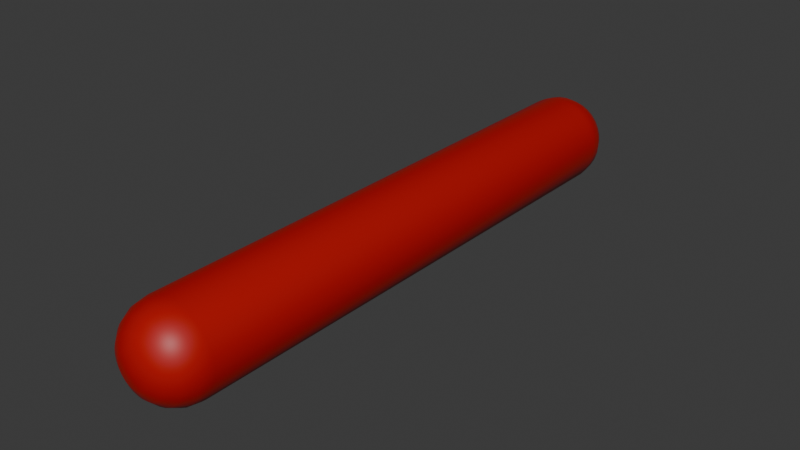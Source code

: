 # Source: Laser.blend  (saved by Blender 4.5.90; exported with 4.5.12 LTS)
import bpy
from mathutils import Matrix  # noqa: F401  (used for matrix-valued properties, if any)

bpy.ops.wm.read_factory_settings(use_empty=True)
scene = bpy.context.scene
scene.name = 'Scene'

# ---- collections
col_collection = bpy.data.collections.new('Collection'); scene.collection.children.link(col_collection)

# ---- materials (node trees are filled in below, after node groups)
mat_material_001 = bpy.data.materials.new('Material.001')

# ---- node groups
ng_smooth_by_angle = bpy.data.node_groups.new('Smooth by Angle', 'GeometryNodeTree')
_s = ng_smooth_by_angle.interface.new_socket(name='Mesh', in_out='OUTPUT', socket_type='NodeSocketGeometry')
_s = ng_smooth_by_angle.interface.new_socket(name='Mesh', in_out='INPUT', socket_type='NodeSocketGeometry')
_s = ng_smooth_by_angle.interface.new_socket(name='Angle', in_out='INPUT', socket_type='NodeSocketFloat')
_s.subtype = 'ANGLE'
_s.default_value = 0.5236
_s.min_value = 0.0
_s.max_value = 3.142
_s.description = 'Maximum face angle for smooth edges'
_s = ng_smooth_by_angle.interface.new_socket(name='Ignore Sharpness', in_out='INPUT', socket_type='NodeSocketBool')
_s.force_non_field = True
ng_smooth_by_angle.description = 'Set the sharpness of mesh edges based on the angle between the neighboring faces'
ng_smooth_by_angle.is_modifier = True
_N = ng_smooth_by_angle.nodes; _L = ng_smooth_by_angle.links
n0 = _N.new('GeometryNodeSetShadeSmooth'); n0.name = 'Set Shade Smooth'; n0.location = (120, -80)
n0.domain = 'EDGE'
n1 = _N.new('GeometryNodeSetShadeSmooth'); n1.name = 'Set Shade Smooth.001'; n1.location = (300, -80)
n2 = _N.new('NodeGroupOutput'); n2.name = 'Group Output'; n2.location = (480, -80)
n3 = _N.new('GeometryNodeInputMeshEdgeAngle'); n3.name = 'Edge Angle'; n3.location = (-440, -240)
n4 = _N.new('NodeGroupInput'); n4.name = 'Group Input'; n4.location = (-80, -80)
n5 = _N.new('GeometryNodeInputEdgeSmooth'); n5.name = 'Is Edge Smooth'; n5.location = (-260, -120)
n6 = _N.new('GeometryNodeInputShadeSmooth'); n6.name = 'Is Shade Smooth'; n6.location = (-440, -397)
n7 = _N.new('FunctionNodeCompare'); n7.name = 'Compare'; n7.location = (-260, -260)
n7.operation = 'LESS_EQUAL'
n7.inputs[6].default_value = (0.0, 0.0, 0.0, 0.0)
n7.inputs[7].default_value = (0.0, 0.0, 0.0, 0.0)
n8 = _N.new('FunctionNodeBooleanMath'); n8.name = 'Boolean Math.001'; n8.location = (-80, -260)
n9 = _N.new('NodeGroupInput'); n9.name = 'Group Input.001'; n9.location = (-440, -329)
n10 = _N.new('NodeGroupInput'); n10.name = 'Group Input.002'; n10.location = (-259, -189)
n11 = _N.new('FunctionNodeBooleanMath'); n11.name = 'Boolean Math'; n11.location = (-80, -149)
n11.operation = 'OR'
n12 = _N.new('FunctionNodeBooleanMath'); n12.name = 'Boolean Math.002'; n12.location = (-260, -380)
n12.operation = 'OR'
n13 = _N.new('NodeGroupInput'); n13.name = 'Group Input.003'; n13.location = (-440, -460)
_L.new(n3.outputs[0], n7.inputs[0])
_L.new(n1.outputs[0], n2.inputs[0])
_L.new(n9.outputs[1], n7.inputs[1])
_L.new(n7.outputs[0], n8.inputs[0])
_L.new(n4.outputs[0], n0.inputs[0])
_L.new(n0.outputs[0], n1.inputs[0])
_L.new(n8.outputs[0], n0.inputs[2])
_L.new(n10.outputs[2], n11.inputs[1])
_L.new(n5.outputs[0], n11.inputs[0])
_L.new(n11.outputs[0], n0.inputs[1])
_L.new(n13.outputs[2], n12.inputs[1])
_L.new(n6.outputs[0], n12.inputs[0])
_L.new(n12.outputs[0], n8.inputs[1])
n2.is_active_output = True

# ---- material node trees
mat_material_001.use_nodes = True; mat_material_001.node_tree.nodes.clear()
_N = mat_material_001.node_tree.nodes; _L = mat_material_001.node_tree.links
n0 = _N.new('ShaderNodeBsdfPrincipled'); n0.name = 'Principled BSDF'; n0.location = (-200, 100)
n0.inputs[0].default_value = (0.4516, 0.001557, 0.0, 1.0)
n1 = _N.new('ShaderNodeOutputMaterial'); n1.name = 'Material Output'; n1.location = (200, 100)
_L.new(n0.outputs[0], n1.inputs[0])
n1.is_active_output = True

# ---- world
world_world = bpy.data.worlds.new('World'); scene.world = world_world
world_world.use_nodes = True; world_world.node_tree.nodes.clear()
_N = world_world.node_tree.nodes; _L = world_world.node_tree.links
n0 = _N.new('ShaderNodeOutputWorld'); n0.name = 'World Output'; n0.location = (200, 100)
n1 = _N.new('ShaderNodeBackground'); n1.name = 'Background'; n1.location = (-200, 100)
n1.inputs[0].default_value = (0.05088, 0.05088, 0.05088, 1.0)
_L.new(n1.outputs[0], n0.inputs[0])
n0.is_active_output = True
world_world.color = (0.05088, 0.05088, 0.05088)
world_world.sun_shadow_jitter_overblur = 0.0

# ---- meshes
me_cylinder = bpy.data.meshes.new('Cylinder')
me_cylinder.from_pydata([(0.0, 3.621, 0.04134), (0.0, 3.129, 0.5355), (0.0, 3.597, 0.194), (0.0, 3.527, 0.3318), (0.0, 3.418, 0.4411), (0.0, 3.281, 0.5113), (0.0, -3.621, 0.04134), (0.0, -3.129, 0.5355), (0.0, -3.597, 0.194), (0.0, -3.527, 0.3318), (0.0, -3.418, 0.4411), (0.0, -3.281, 0.5113), (0.008065, 3.621, 0.04055), (0.1045, 3.129, 0.5252), (0.03786, 3.597, 0.1903), (0.06473, 3.527, 0.3254), (0.08606, 3.418, 0.4327), (0.09976, 3.281, 0.5015), (0.008065, -3.621, 0.04055), (0.1045, -3.129, 0.5252), (0.03786, -3.597, 0.1903), (0.06473, -3.527, 0.3254), (0.08606, -3.418, 0.4327), (0.09976, -3.281, 0.5015), (0.01582, 3.621, 0.03819), (0.2049, 3.129, 0.4948), (0.07426, 3.597, 0.1793), (0.127, 3.527, 0.3066), (0.1688, 3.418, 0.4076), (0.1957, 3.281, 0.4724), (0.01582, -3.621, 0.03819), (0.2049, -3.129, 0.4948), (0.07426, -3.597, 0.1793), (0.127, -3.527, 0.3066), (0.1688, -3.418, 0.4076), (0.1957, -3.281, 0.4724), (0.02297, 3.621, 0.03437), (0.2975, 3.129, 0.4453), (0.1078, 3.597, 0.1613), (0.1843, 3.527, 0.2759), (0.2451, 3.418, 0.3668), (0.2841, 3.281, 0.4252), (0.02297, -3.621, 0.03437), (0.2975, -3.129, 0.4453), (0.1078, -3.597, 0.1613), (0.1843, -3.527, 0.2759), (0.2451, -3.418, 0.3668), (0.2841, -3.281, 0.4252), (0.02923, 3.621, 0.02923), (0.3787, 3.129, 0.3787), (0.1372, 3.597, 0.1372), (0.2346, 3.527, 0.2346), (0.3119, 3.418, 0.3119), (0.3616, 3.281, 0.3616), (0.02923, -3.621, 0.02923), (0.3787, -3.129, 0.3787), (0.1372, -3.597, 0.1372), (0.2346, -3.527, 0.2346), (0.3119, -3.418, 0.3119), (0.3616, -3.281, 0.3616), (0.03437, 3.621, 0.02297), (0.4453, 3.129, 0.2975), (0.1613, 3.597, 0.1078), (0.2759, 3.527, 0.1843), (0.3668, 3.418, 0.2451), (0.4252, 3.281, 0.2841), (0.03437, -3.621, 0.02297), (0.4453, -3.129, 0.2975), (0.1613, -3.597, 0.1078), (0.2759, -3.527, 0.1843), (0.3668, -3.418, 0.2451), (0.4252, -3.281, 0.2841), (0.03819, 3.621, 0.01582), (0.4948, 3.129, 0.2049), (0.1793, 3.597, 0.07426), (0.3066, 3.527, 0.127), (0.4076, 3.418, 0.1688), (0.4724, 3.281, 0.1957), (0.03819, -3.621, 0.01582), (0.4948, -3.129, 0.2049), (0.1793, -3.597, 0.07426), (0.3066, -3.527, 0.127), (0.4076, -3.418, 0.1688), (0.4724, -3.281, 0.1957), (0.04055, 3.621, 0.008065), (0.5252, 3.129, 0.1045), (0.1903, 3.597, 0.03786), (0.3254, 3.527, 0.06473), (0.4327, 3.418, 0.08606), (0.5015, 3.281, 0.09976), (0.04055, -3.621, 0.008065), (0.5252, -3.129, 0.1045), (0.1903, -3.597, 0.03786), (0.3254, -3.527, 0.06473), (0.4327, -3.418, 0.08606), (0.5015, -3.281, 0.09976), (0.04134, 3.621, -2.719e-07), (0.5355, 3.129, -2.362e-07), (0.194, 3.597, -2.705e-07), (0.3318, 3.527, -2.659e-07), (0.4411, 3.418, -2.58e-07), (0.5113, 3.281, -2.475e-07), (0.04134, -3.621, 2.719e-07), (0.5355, -3.129, 2.362e-07), (0.194, -3.597, 2.705e-07), (0.3318, -3.527, 2.659e-07), (0.4411, -3.418, 2.58e-07), (0.5113, -3.281, 2.475e-07), (0.04055, 3.621, -0.008065), (0.5252, 3.129, -0.1045), (0.1903, 3.597, -0.03786), (0.3254, 3.527, -0.06473), (0.4327, 3.418, -0.08606), (0.5015, 3.281, -0.09976), (0.04055, -3.621, -0.008065), (0.5252, -3.129, -0.1045), (0.1903, -3.597, -0.03786), (0.3254, -3.527, -0.06473), (0.4327, -3.418, -0.08606), (0.5015, -3.281, -0.09976), (0.03819, 3.621, -0.01582), (0.4948, 3.129, -0.2049), (0.1793, 3.597, -0.07426), (0.3066, 3.527, -0.127), (0.4076, 3.418, -0.1688), (0.4724, 3.281, -0.1957), (0.03819, -3.621, -0.01582), (0.4948, -3.129, -0.2049), (0.1793, -3.597, -0.07426), (0.3066, -3.527, -0.127), (0.4076, -3.418, -0.1688), (0.4724, -3.281, -0.1957), (0.03437, 3.621, -0.02297), (0.4453, 3.129, -0.2975), (0.1613, 3.597, -0.1078), (0.2759, 3.527, -0.1843), (0.3668, 3.418, -0.2451), (0.4252, 3.281, -0.2841), (0.03437, -3.621, -0.02297), (0.4453, -3.129, -0.2975), (0.1613, -3.597, -0.1078), (0.2759, -3.527, -0.1843), (0.3668, -3.418, -0.2451), (0.4252, -3.281, -0.2841), (0.02923, 3.621, -0.02923), (0.3787, 3.129, -0.3787), (0.1372, 3.597, -0.1372), (0.2346, 3.527, -0.2346), (0.3119, 3.418, -0.3119), (0.3616, 3.281, -0.3616), (0.02923, -3.621, -0.02923), (0.3787, -3.129, -0.3787), (0.1372, -3.597, -0.1372), (0.2346, -3.527, -0.2346), (0.3119, -3.418, -0.3119), (0.3616, -3.281, -0.3616), (0.02297, 3.621, -0.03437), (0.2975, 3.129, -0.4453), (0.1078, 3.597, -0.1613), (0.1843, 3.527, -0.2759), (0.2451, 3.418, -0.3668), (0.2841, 3.281, -0.4252), (0.02297, -3.621, -0.03437), (0.2975, -3.129, -0.4453), (0.1078, -3.597, -0.1613), (0.1843, -3.527, -0.2759), (0.2451, -3.418, -0.3668), (0.2841, -3.281, -0.4252), (0.01582, 3.621, -0.03819), (0.2049, 3.129, -0.4948), (0.07426, 3.597, -0.1793), (0.127, 3.527, -0.3066), (0.1688, 3.418, -0.4076), (0.1957, 3.281, -0.4724), (0.01582, -3.621, -0.03819), (0.2049, -3.129, -0.4948), (0.07426, -3.597, -0.1793), (0.127, -3.527, -0.3066), (0.1688, -3.418, -0.4076), (0.1957, -3.281, -0.4724), (0.008065, 3.621, -0.04055), (0.1045, 3.129, -0.5252), (0.03786, 3.597, -0.1903), (0.06473, 3.527, -0.3254), (0.08606, 3.418, -0.4327), (0.09976, 3.281, -0.5015), (0.008065, -3.621, -0.04055), (0.1045, -3.129, -0.5252), (0.03786, -3.597, -0.1903), (0.06473, -3.527, -0.3254), (0.08606, -3.418, -0.4327), (0.09976, -3.281, -0.5015), (0.0, 3.621, -0.04134), (0.0, 3.129, -0.5355), (0.0, 3.597, -0.194), (0.0, 3.527, -0.3318), (0.0, 3.418, -0.4411), (0.0, 3.281, -0.5113), (0.0, -3.621, -0.04134), (0.0, -3.129, -0.5355), (0.0, -3.597, -0.194), (0.0, -3.527, -0.3318), (0.0, -3.418, -0.4411), (0.0, -3.281, -0.5113), (-0.008065, 3.621, -0.04055), (-0.1045, 3.129, -0.5252), (-0.03786, 3.597, -0.1903), (-0.06473, 3.527, -0.3254), (-0.08606, 3.418, -0.4327), (-0.09976, 3.281, -0.5015), (-0.008065, -3.621, -0.04055), (-0.1045, -3.129, -0.5252), (-0.03786, -3.597, -0.1903), (-0.06473, -3.527, -0.3254), (-0.08606, -3.418, -0.4327), (-0.09976, -3.281, -0.5015), (-0.01582, 3.621, -0.03819), (-0.2049, 3.129, -0.4948), (-0.07426, 3.597, -0.1793), (-0.127, 3.527, -0.3066), (-0.1688, 3.418, -0.4076), (-0.1957, 3.281, -0.4724), (-0.01582, -3.621, -0.03819), (-0.2049, -3.129, -0.4948), (-0.07426, -3.597, -0.1793), (-0.127, -3.527, -0.3066), (-0.1688, -3.418, -0.4076), (-0.1957, -3.281, -0.4724), (-0.02297, 3.621, -0.03437), (-0.2975, 3.129, -0.4453), (-0.1078, 3.597, -0.1613), (-0.1843, 3.527, -0.2759), (-0.2451, 3.418, -0.3668), (-0.2841, 3.281, -0.4252), (-0.02297, -3.621, -0.03437), (-0.2975, -3.129, -0.4453), (-0.1078, -3.597, -0.1613), (-0.1843, -3.527, -0.2759), (-0.2451, -3.418, -0.3668), (-0.2841, -3.281, -0.4252), (-0.02923, 3.621, -0.02923), (-0.3787, 3.129, -0.3787), (-0.1372, 3.597, -0.1372), (-0.2346, 3.527, -0.2346), (-0.3119, 3.418, -0.3119), (-0.3616, 3.281, -0.3616), (-0.02923, -3.621, -0.02923), (-0.3787, -3.129, -0.3787), (-0.1372, -3.597, -0.1372), (-0.2346, -3.527, -0.2346), (-0.3119, -3.418, -0.3119), (-0.3616, -3.281, -0.3616), (-0.03437, 3.621, -0.02297), (-0.4453, 3.129, -0.2975), (-0.1613, 3.597, -0.1078), (-0.2759, 3.527, -0.1843), (-0.3668, 3.418, -0.2451), (-0.4252, 3.281, -0.2841), (-0.03437, -3.621, -0.02297), (-0.4453, -3.129, -0.2975), (-0.1613, -3.597, -0.1078), (-0.2759, -3.527, -0.1843), (-0.3668, -3.418, -0.2451), (-0.4252, -3.281, -0.2841), (-0.03819, 3.621, -0.01582), (-0.4948, 3.129, -0.2049), (-0.1793, 3.597, -0.07426), (-0.3066, 3.527, -0.127), (-0.4076, 3.418, -0.1688), (-0.4724, 3.281, -0.1957), (-0.03819, -3.621, -0.01582), (-0.4948, -3.129, -0.2049), (-0.1793, -3.597, -0.07426), (-0.3066, -3.527, -0.127), (-0.4076, -3.418, -0.1688), (-0.4724, -3.281, -0.1957), (-0.04055, 3.621, -0.008065), (-0.5252, 3.129, -0.1045), (-0.1903, 3.597, -0.03786), (-0.3254, 3.527, -0.06473), (-0.4327, 3.418, -0.08606), (-0.5015, 3.281, -0.09976), (-0.04055, -3.621, -0.008065), (-0.5252, -3.129, -0.1045), (-0.1903, -3.597, -0.03786), (-0.3254, -3.527, -0.06473), (-0.4327, -3.418, -0.08606), (-0.5015, -3.281, -0.09976), (-0.04134, 3.621, -2.719e-07), (-0.5355, 3.129, -2.362e-07), (-0.194, 3.597, -2.705e-07), (-0.3318, 3.527, -2.659e-07), (-0.4411, 3.418, -2.58e-07), (-0.5113, 3.281, -2.475e-07), (-0.04134, -3.621, 2.719e-07), (-0.5355, -3.129, 2.362e-07), (-0.194, -3.597, 2.705e-07), (-0.3318, -3.527, 2.659e-07), (-0.4411, -3.418, 2.58e-07), (-0.5113, -3.281, 2.475e-07), (-0.04055, 3.621, 0.008065), (-0.5252, 3.129, 0.1045), (-0.1903, 3.597, 0.03786), (-0.3254, 3.527, 0.06473), (-0.4327, 3.418, 0.08606), (-0.5015, 3.281, 0.09976), (-0.04055, -3.621, 0.008065), (-0.5252, -3.129, 0.1045), (-0.1903, -3.597, 0.03786), (-0.3254, -3.527, 0.06473), (-0.4327, -3.418, 0.08606), (-0.5015, -3.281, 0.09976), (-0.03819, 3.621, 0.01582), (-0.4948, 3.129, 0.2049), (-0.1793, 3.597, 0.07426), (-0.3066, 3.527, 0.127), (-0.4076, 3.418, 0.1688), (-0.4724, 3.281, 0.1957), (-0.03819, -3.621, 0.01582), (-0.4948, -3.129, 0.2049), (-0.1793, -3.597, 0.07426), (-0.3066, -3.527, 0.127), (-0.4076, -3.418, 0.1688), (-0.4724, -3.281, 0.1957), (-0.03437, 3.621, 0.02297), (-0.4453, 3.129, 0.2975), (-0.1613, 3.597, 0.1078), (-0.2759, 3.527, 0.1843), (-0.3668, 3.418, 0.2451), (-0.4252, 3.281, 0.2841), (-0.03437, -3.621, 0.02297), (-0.4453, -3.129, 0.2975), (-0.1613, -3.597, 0.1078), (-0.2759, -3.527, 0.1843), (-0.3668, -3.418, 0.2451), (-0.4252, -3.281, 0.2841), (-0.02923, 3.621, 0.02923), (-0.3787, 3.129, 0.3787), (-0.1372, 3.597, 0.1372), (-0.2346, 3.527, 0.2346), (-0.3119, 3.418, 0.3119), (-0.3616, 3.281, 0.3616), (-0.02923, -3.621, 0.02923), (-0.3787, -3.129, 0.3787), (-0.1372, -3.597, 0.1372), (-0.2346, -3.527, 0.2346), (-0.3119, -3.418, 0.3119), (-0.3616, -3.281, 0.3616), (-0.02297, 3.621, 0.03437), (-0.2975, 3.129, 0.4453), (-0.1078, 3.597, 0.1613), (-0.1843, 3.527, 0.2759), (-0.2451, 3.418, 0.3668), (-0.2841, 3.281, 0.4252), (-0.02297, -3.621, 0.03437), (-0.2975, -3.129, 0.4453), (-0.1078, -3.597, 0.1613), (-0.1843, -3.527, 0.2759), (-0.2451, -3.418, 0.3668), (-0.2841, -3.281, 0.4252), (-0.01582, 3.621, 0.03819), (-0.2049, 3.129, 0.4948), (-0.07426, 3.597, 0.1793), (-0.127, 3.527, 0.3066), (-0.1688, 3.418, 0.4076), (-0.1957, 3.281, 0.4724), (-0.01582, -3.621, 0.03819), (-0.2049, -3.129, 0.4948), (-0.07426, -3.597, 0.1793), (-0.127, -3.527, 0.3066), (-0.1688, -3.418, 0.4076), (-0.1957, -3.281, 0.4724), (-0.008065, 3.621, 0.04055), (-0.1045, 3.129, 0.5252), (-0.03786, 3.597, 0.1903), (-0.06473, 3.527, 0.3254), (-0.08606, 3.418, 0.4327), (-0.09976, 3.281, 0.5015), (-0.008065, -3.621, 0.04055), (-0.1045, -3.129, 0.5252), (-0.03786, -3.597, 0.1903), (-0.06473, -3.527, 0.3254), (-0.08606, -3.418, 0.4327), (-0.09976, -3.281, 0.5015)], [], [(1, 13, 17, 5), (5, 17, 16, 4), (4, 16, 15, 3), (3, 15, 14, 2), (2, 14, 12, 0), (19, 7, 11, 23), (23, 11, 10, 22), (22, 10, 9, 21), (21, 9, 8, 20), (20, 8, 6, 18), (13, 25, 29, 17), (17, 29, 28, 16), (16, 28, 27, 15), (15, 27, 26, 14), (14, 26, 24, 12), (31, 19, 23, 35), (35, 23, 22, 34), (34, 22, 21, 33), (33, 21, 20, 32), (32, 20, 18, 30), (25, 37, 41, 29), (29, 41, 40, 28), (28, 40, 39, 27), (27, 39, 38, 26), (26, 38, 36, 24), (43, 31, 35, 47), (47, 35, 34, 46), (46, 34, 33, 45), (45, 33, 32, 44), (44, 32, 30, 42), (37, 49, 53, 41), (41, 53, 52, 40), (40, 52, 51, 39), (39, 51, 50, 38), (38, 50, 48, 36), (55, 43, 47, 59), (59, 47, 46, 58), (58, 46, 45, 57), (57, 45, 44, 56), (56, 44, 42, 54), (49, 61, 65, 53), (53, 65, 64, 52), (52, 64, 63, 51), (51, 63, 62, 50), (50, 62, 60, 48), (67, 55, 59, 71), (71, 59, 58, 70), (70, 58, 57, 69), (69, 57, 56, 68), (68, 56, 54, 66), (61, 73, 77, 65), (65, 77, 76, 64), (64, 76, 75, 63), (63, 75, 74, 62), (62, 74, 72, 60), (79, 67, 71, 83), (83, 71, 70, 82), (82, 70, 69, 81), (81, 69, 68, 80), (80, 68, 66, 78), (73, 85, 89, 77), (77, 89, 88, 76), (76, 88, 87, 75), (75, 87, 86, 74), (74, 86, 84, 72), (91, 79, 83, 95), (95, 83, 82, 94), (94, 82, 81, 93), (93, 81, 80, 92), (92, 80, 78, 90), (85, 97, 101, 89), (89, 101, 100, 88), (88, 100, 99, 87), (87, 99, 98, 86), (86, 98, 96, 84), (103, 91, 95, 107), (107, 95, 94, 106), (106, 94, 93, 105), (105, 93, 92, 104), (104, 92, 90, 102), (97, 109, 113, 101), (101, 113, 112, 100), (100, 112, 111, 99), (99, 111, 110, 98), (98, 110, 108, 96), (115, 103, 107, 119), (119, 107, 106, 118), (118, 106, 105, 117), (117, 105, 104, 116), (116, 104, 102, 114), (109, 121, 125, 113), (113, 125, 124, 112), (112, 124, 123, 111), (111, 123, 122, 110), (110, 122, 120, 108), (127, 115, 119, 131), (131, 119, 118, 130), (130, 118, 117, 129), (129, 117, 116, 128), (128, 116, 114, 126), (121, 133, 137, 125), (125, 137, 136, 124), (124, 136, 135, 123), (123, 135, 134, 122), (122, 134, 132, 120), (139, 127, 131, 143), (143, 131, 130, 142), (142, 130, 129, 141), (141, 129, 128, 140), (140, 128, 126, 138), (133, 145, 149, 137), (137, 149, 148, 136), (136, 148, 147, 135), (135, 147, 146, 134), (134, 146, 144, 132), (151, 139, 143, 155), (155, 143, 142, 154), (154, 142, 141, 153), (153, 141, 140, 152), (152, 140, 138, 150), (145, 157, 161, 149), (149, 161, 160, 148), (148, 160, 159, 147), (147, 159, 158, 146), (146, 158, 156, 144), (163, 151, 155, 167), (167, 155, 154, 166), (166, 154, 153, 165), (165, 153, 152, 164), (164, 152, 150, 162), (157, 169, 173, 161), (161, 173, 172, 160), (160, 172, 171, 159), (159, 171, 170, 158), (158, 170, 168, 156), (175, 163, 167, 179), (179, 167, 166, 178), (178, 166, 165, 177), (177, 165, 164, 176), (176, 164, 162, 174), (169, 181, 185, 173), (173, 185, 184, 172), (172, 184, 183, 171), (171, 183, 182, 170), (170, 182, 180, 168), (187, 175, 179, 191), (191, 179, 178, 190), (190, 178, 177, 189), (189, 177, 176, 188), (188, 176, 174, 186), (181, 193, 197, 185), (185, 197, 196, 184), (184, 196, 195, 183), (183, 195, 194, 182), (182, 194, 192, 180), (199, 187, 191, 203), (203, 191, 190, 202), (202, 190, 189, 201), (201, 189, 188, 200), (200, 188, 186, 198), (193, 205, 209, 197), (197, 209, 208, 196), (196, 208, 207, 195), (195, 207, 206, 194), (194, 206, 204, 192), (211, 199, 203, 215), (215, 203, 202, 214), (214, 202, 201, 213), (213, 201, 200, 212), (212, 200, 198, 210), (205, 217, 221, 209), (209, 221, 220, 208), (208, 220, 219, 207), (207, 219, 218, 206), (206, 218, 216, 204), (223, 211, 215, 227), (227, 215, 214, 226), (226, 214, 213, 225), (225, 213, 212, 224), (224, 212, 210, 222), (217, 229, 233, 221), (221, 233, 232, 220), (220, 232, 231, 219), (219, 231, 230, 218), (218, 230, 228, 216), (235, 223, 227, 239), (239, 227, 226, 238), (238, 226, 225, 237), (237, 225, 224, 236), (236, 224, 222, 234), (229, 241, 245, 233), (233, 245, 244, 232), (232, 244, 243, 231), (231, 243, 242, 230), (230, 242, 240, 228), (247, 235, 239, 251), (251, 239, 238, 250), (250, 238, 237, 249), (249, 237, 236, 248), (248, 236, 234, 246), (241, 253, 257, 245), (245, 257, 256, 244), (244, 256, 255, 243), (243, 255, 254, 242), (242, 254, 252, 240), (259, 247, 251, 263), (263, 251, 250, 262), (262, 250, 249, 261), (261, 249, 248, 260), (260, 248, 246, 258), (253, 265, 269, 257), (257, 269, 268, 256), (256, 268, 267, 255), (255, 267, 266, 254), (254, 266, 264, 252), (271, 259, 263, 275), (275, 263, 262, 274), (274, 262, 261, 273), (273, 261, 260, 272), (272, 260, 258, 270), (265, 277, 281, 269), (269, 281, 280, 268), (268, 280, 279, 267), (267, 279, 278, 266), (266, 278, 276, 264), (283, 271, 275, 287), (287, 275, 274, 286), (286, 274, 273, 285), (285, 273, 272, 284), (284, 272, 270, 282), (277, 289, 293, 281), (281, 293, 292, 280), (280, 292, 291, 279), (279, 291, 290, 278), (278, 290, 288, 276), (295, 283, 287, 299), (299, 287, 286, 298), (298, 286, 285, 297), (297, 285, 284, 296), (296, 284, 282, 294), (289, 301, 305, 293), (293, 305, 304, 292), (292, 304, 303, 291), (291, 303, 302, 290), (290, 302, 300, 288), (307, 295, 299, 311), (311, 299, 298, 310), (310, 298, 297, 309), (309, 297, 296, 308), (308, 296, 294, 306), (301, 313, 317, 305), (305, 317, 316, 304), (304, 316, 315, 303), (303, 315, 314, 302), (302, 314, 312, 300), (319, 307, 311, 323), (323, 311, 310, 322), (322, 310, 309, 321), (321, 309, 308, 320), (320, 308, 306, 318), (313, 325, 329, 317), (317, 329, 328, 316), (316, 328, 327, 315), (315, 327, 326, 314), (314, 326, 324, 312), (331, 319, 323, 335), (335, 323, 322, 334), (334, 322, 321, 333), (333, 321, 320, 332), (332, 320, 318, 330), (325, 337, 341, 329), (329, 341, 340, 328), (328, 340, 339, 327), (327, 339, 338, 326), (326, 338, 336, 324), (343, 331, 335, 347), (347, 335, 334, 346), (346, 334, 333, 345), (345, 333, 332, 344), (344, 332, 330, 342), (337, 349, 353, 341), (341, 353, 352, 340), (340, 352, 351, 339), (339, 351, 350, 338), (338, 350, 348, 336), (355, 343, 347, 359), (359, 347, 346, 358), (358, 346, 345, 357), (357, 345, 344, 356), (356, 344, 342, 354), (349, 361, 365, 353), (353, 365, 364, 352), (352, 364, 363, 351), (351, 363, 362, 350), (350, 362, 360, 348), (367, 355, 359, 371), (371, 359, 358, 370), (370, 358, 357, 369), (369, 357, 356, 368), (368, 356, 354, 366), (361, 373, 377, 365), (365, 377, 376, 364), (364, 376, 375, 363), (363, 375, 374, 362), (362, 374, 372, 360), (379, 367, 371, 383), (383, 371, 370, 382), (382, 370, 369, 381), (381, 369, 368, 380), (380, 368, 366, 378), (373, 1, 5, 377), (377, 5, 4, 376), (376, 4, 3, 375), (375, 3, 2, 374), (374, 2, 0, 372), (7, 379, 383, 11), (11, 383, 382, 10), (10, 382, 381, 9), (9, 381, 380, 8), (8, 380, 378, 6), (0, 12, 24, 36, 48, 60, 72, 84, 96, 108, 120, 132, 144, 156, 168, 180, 192, 204, 216, 228, 240, 252, 264, 276, 288, 300, 312, 324, 336, 348, 360, 372), (1, 7, 19, 13), (373, 379, 7, 1), (18, 6, 378, 366, 354, 342, 330, 318, 306, 294, 282, 270, 258, 246, 234, 222, 210, 198, 186, 174, 162, 150, 138, 126, 114, 102, 90, 78, 66, 54, 42, 30), (13, 19, 31, 25), (25, 31, 43, 37), (37, 43, 55, 49), (49, 55, 67, 61), (61, 67, 79, 73), (73, 79, 91, 85), (85, 91, 103, 97), (97, 103, 115, 109), (109, 115, 127, 121), (121, 127, 139, 133), (133, 139, 151, 145), (145, 151, 163, 157), (157, 163, 175, 169), (169, 175, 187, 181), (181, 187, 199, 193), (193, 199, 211, 205), (205, 211, 223, 217), (217, 223, 235, 229), (229, 235, 247, 241), (241, 247, 259, 253), (253, 259, 271, 265), (265, 271, 283, 277), (277, 283, 295, 289), (289, 295, 307, 301), (301, 307, 319, 313), (313, 319, 331, 325), (325, 331, 343, 337), (337, 343, 355, 349), (349, 355, 367, 361), (361, 367, 379, 373)])
me_cylinder.polygons.foreach_set('use_smooth', [True] * 354)
_uv = me_cylinder.uv_layers.new(name='UVMap')
_uv.uv.foreach_set('vector', [1.0, 0.534, 0.9688, 0.534, 0.9688, 0.5235, 0.9993, 0.5235, 0.9993, 0.5235, 0.9688, 0.5235, 0.9688, 0.514, 0.9972, 0.514, 0.9972, 0.514, 0.9688, 0.514, 0.9688, 0.5, 0.9941, 0.5, 0.75, 0.4891, 0.7967, 0.4845, 0.767, 0.3353, 0.75, 0.337, 0.75, 0.337, 0.767, 0.3353, 0.7536, 0.2682, 0.75, 0.2685, 0.9688, 0.966, 1.0, 0.966, 0.9993, 0.9765, 0.9687, 0.9765, 0.9687, 0.9765, 0.9993, 0.9765, 0.9972, 0.986, 0.9688, 0.986, 0.9688, 0.986, 0.9972, 0.986, 0.9941, 1.0, 0.9687, 1.0, 0.2967, 0.4845, 0.25, 0.4891, 0.25, 0.337, 0.267, 0.3353, 0.267, 0.3353, 0.25, 0.337, 0.25, 0.2685, 0.2536, 0.2682, 0.9688, 0.534, 0.9375, 0.534, 0.9375, 0.5235, 0.9688, 0.5235, 0.9688, 0.5235, 0.9375, 0.5235, 0.9375, 0.514, 0.9688, 0.514, 0.9688, 0.514, 0.9375, 0.514, 0.9375, 0.5, 0.9688, 0.5, 0.7967, 0.4845, 0.8415, 0.4709, 0.7833, 0.3303, 0.767, 0.3353, 0.767, 0.3353, 0.7833, 0.3303, 0.7571, 0.2671, 0.7536, 0.2682, 0.9375, 0.966, 0.9688, 0.966, 0.9687, 0.9765, 0.9375, 0.9765, 0.9375, 0.9765, 0.9687, 0.9765, 0.9688, 0.986, 0.9375, 0.986, 0.9375, 0.986, 0.9688, 0.986, 0.9687, 1.0, 0.9375, 1.0, 0.3415, 0.4709, 0.2967, 0.4845, 0.267, 0.3353, 0.2833, 0.3303, 0.2833, 0.3303, 0.267, 0.3353, 0.2536, 0.2682, 0.2571, 0.2671, 0.9375, 0.534, 0.9062, 0.534, 0.9062, 0.5235, 0.9375, 0.5235, 0.9375, 0.5235, 0.9062, 0.5235, 0.9062, 0.514, 0.9375, 0.514, 0.9375, 0.514, 0.9062, 0.514, 0.9063, 0.5, 0.9375, 0.5, 0.8415, 0.4709, 0.8828, 0.4488, 0.7983, 0.3223, 0.7833, 0.3303, 0.7833, 0.3303, 0.7983, 0.3223, 0.7603, 0.2654, 0.7571, 0.2671, 0.9063, 0.966, 0.9375, 0.966, 0.9375, 0.9765, 0.9062, 0.9765, 0.9062, 0.9765, 0.9375, 0.9765, 0.9375, 0.986, 0.9063, 0.986, 0.9063, 0.986, 0.9375, 0.986, 0.9375, 1.0, 0.9063, 1.0, 0.3828, 0.4488, 0.3415, 0.4709, 0.2833, 0.3303, 0.2983, 0.3223, 0.2983, 0.3223, 0.2833, 0.3303, 0.2571, 0.2671, 0.2603, 0.2654, 0.9062, 0.534, 0.875, 0.534, 0.875, 0.5235, 0.9062, 0.5235, 0.9062, 0.5235, 0.875, 0.5235, 0.875, 0.514, 0.9062, 0.514, 0.9062, 0.514, 0.875, 0.514, 0.875, 0.5, 0.9063, 0.5, 0.8828, 0.4488, 0.9191, 0.4191, 0.8115, 0.3115, 0.7983, 0.3223, 0.7983, 0.3223, 0.8115, 0.3115, 0.7631, 0.2631, 0.7603, 0.2654, 0.875, 0.966, 0.9063, 0.966, 0.9062, 0.9765, 0.875, 0.9765, 0.875, 0.9765, 0.9062, 0.9765, 0.9063, 0.986, 0.875, 0.986, 0.875, 0.986, 0.9063, 0.986, 0.9063, 1.0, 0.875, 1.0, 0.4191, 0.4191, 0.3828, 0.4488, 0.2983, 0.3223, 0.3115, 0.3115, 0.3115, 0.3115, 0.2983, 0.3223, 0.2603, 0.2654, 0.2631, 0.2631, 0.875, 0.534, 0.8438, 0.534, 0.8438, 0.5235, 0.875, 0.5235, 0.875, 0.5235, 0.8438, 0.5235, 0.8438, 0.514, 0.875, 0.514, 0.875, 0.514, 0.8438, 0.514, 0.8438, 0.5, 0.875, 0.5, 0.9191, 0.4191, 0.9488, 0.3828, 0.8223, 0.2983, 0.8115, 0.3115, 0.8115, 0.3115, 0.8223, 0.2983, 0.7654, 0.2603, 0.7631, 0.2631, 0.8438, 0.966, 0.875, 0.966, 0.875, 0.9765, 0.8438, 0.9765, 0.8438, 0.9765, 0.875, 0.9765, 0.875, 0.986, 0.8437, 0.986, 0.8437, 0.986, 0.875, 0.986, 0.875, 1.0, 0.8437, 1.0, 0.4488, 0.3828, 0.4191, 0.4191, 0.3115, 0.3115, 0.3223, 0.2983, 0.3223, 0.2983, 0.3115, 0.3115, 0.2631, 0.2631, 0.2654, 0.2603, 0.8438, 0.534, 0.8125, 0.534, 0.8125, 0.5235, 0.8438, 0.5235, 0.8438, 0.5235, 0.8125, 0.5235, 0.8125, 0.514, 0.8438, 0.514, 0.8438, 0.514, 0.8125, 0.514, 0.8125, 0.5, 0.8438, 0.5, 0.9488, 0.3828, 0.9709, 0.3415, 0.8303, 0.2833, 0.8223, 0.2983, 0.8223, 0.2983, 0.8303, 0.2833, 0.7671, 0.2571, 0.7654, 0.2603, 0.8125, 0.966, 0.8438, 0.966, 0.8438, 0.9765, 0.8125, 0.9765, 0.8125, 0.9765, 0.8438, 0.9765, 0.8437, 0.986, 0.8125, 0.986, 0.8125, 0.986, 0.8437, 0.986, 0.8437, 1.0, 0.8125, 1.0, 0.4709, 0.3415, 0.4488, 0.3828, 0.3223, 0.2983, 0.3303, 0.2833, 0.3303, 0.2833, 0.3223, 0.2983, 0.2654, 0.2603, 0.2671, 0.2571, 0.8125, 0.534, 0.7812, 0.534, 0.7812, 0.5235, 0.8125, 0.5235, 0.8125, 0.5235, 0.7812, 0.5235, 0.7812, 0.514, 0.8125, 0.514, 0.8125, 0.514, 0.7812, 0.514, 0.7813, 0.5, 0.8125, 0.5, 0.9709, 0.3415, 0.9845, 0.2967, 0.8353, 0.267, 0.8303, 0.2833, 0.8303, 0.2833, 0.8353, 0.267, 0.7682, 0.2536, 0.7671, 0.2571, 0.7812, 0.966, 0.8125, 0.966, 0.8125, 0.9765, 0.7813, 0.9765, 0.7813, 0.9765, 0.8125, 0.9765, 0.8125, 0.986, 0.7812, 0.986, 0.7812, 0.986, 0.8125, 0.986, 0.8125, 1.0, 0.7812, 1.0, 0.4845, 0.2967, 0.4709, 0.3415, 0.3303, 0.2833, 0.3353, 0.267, 0.3353, 0.267, 0.3303, 0.2833, 0.2671, 0.2571, 0.2682, 0.2536, 0.7812, 0.534, 0.75, 0.534, 0.75, 0.5235, 0.7812, 0.5235, 0.7812, 0.5235, 0.75, 0.5235, 0.75, 0.514, 0.7812, 0.514, 0.7812, 0.514, 0.75, 0.514, 0.75, 0.5, 0.7813, 0.5, 0.9845, 0.2967, 0.9891, 0.25, 0.837, 0.25, 0.8353, 0.267, 0.8353, 0.267, 0.837, 0.25, 0.7685, 0.25, 0.7682, 0.2536, 0.75, 0.966, 0.7812, 0.966, 0.7813, 0.9765, 0.75, 0.9765, 0.75, 0.9765, 0.7813, 0.9765, 0.7812, 0.986, 0.75, 0.986, 0.75, 0.986, 0.7812, 0.986, 0.7812, 1.0, 0.75, 1.0, 0.4891, 0.25, 0.4845, 0.2967, 0.3353, 0.267, 0.337, 0.25, 0.337, 0.25, 0.3353, 0.267, 0.2682, 0.2536, 0.2685, 0.25, 0.75, 0.534, 0.7188, 0.534, 0.7188, 0.5235, 0.75, 0.5235, 0.75, 0.5235, 0.7188, 0.5235, 0.7188, 0.514, 0.75, 0.514, 0.75, 0.514, 0.7188, 0.514, 0.7188, 0.5, 0.75, 0.5, 0.9891, 0.25, 0.9845, 0.2033, 0.8353, 0.233, 0.837, 0.25, 0.837, 0.25, 0.8353, 0.233, 0.7682, 0.2464, 0.7685, 0.25, 0.7188, 0.966, 0.75, 0.966, 0.75, 0.9765, 0.7188, 0.9765, 0.7188, 0.9765, 0.75, 0.9765, 0.75, 0.986, 0.7187, 0.986, 0.7187, 0.986, 0.75, 0.986, 0.75, 1.0, 0.7188, 1.0, 0.4845, 0.2033, 0.4891, 0.25, 0.337, 0.25, 0.3353, 0.233, 0.3353, 0.233, 0.337, 0.25, 0.2685, 0.25, 0.2682, 0.2464, 0.7188, 0.534, 0.6875, 0.534, 0.6875, 0.5235, 0.7188, 0.5235, 0.7188, 0.5235, 0.6875, 0.5235, 0.6875, 0.514, 0.7188, 0.514, 0.7188, 0.514, 0.6875, 0.514, 0.6875, 0.5, 0.7188, 0.5, 0.9845, 0.2033, 0.9709, 0.1585, 0.8303, 0.2167, 0.8353, 0.233, 0.8353, 0.233, 0.8303, 0.2167, 0.7671, 0.2429, 0.7682, 0.2464, 0.6875, 0.966, 0.7188, 0.966, 0.7188, 0.9765, 0.6875, 0.9765, 0.6875, 0.9765, 0.7188, 0.9765, 0.7187, 0.986, 0.6875, 0.986, 0.6875, 0.986, 0.7187, 0.986, 0.7188, 1.0, 0.6875, 1.0, 0.4709, 0.1585, 0.4845, 0.2033, 0.3353, 0.233, 0.3303, 0.2167, 0.3303, 0.2167, 0.3353, 0.233, 0.2682, 0.2464, 0.2671, 0.2429, 0.6875, 0.534, 0.6563, 0.534, 0.6562, 0.5235, 0.6875, 0.5235, 0.6875, 0.5235, 0.6562, 0.5235, 0.6562, 0.514, 0.6875, 0.514, 0.6875, 0.514, 0.6562, 0.514, 0.6562, 0.5, 0.6875, 0.5, 0.9709, 0.1585, 0.9488, 0.1172, 0.8223, 0.2017, 0.8303, 0.2167, 0.8303, 0.2167, 0.8223, 0.2017, 0.7654, 0.2397, 0.7671, 0.2429, 0.6563, 0.966, 0.6875, 0.966, 0.6875, 0.9765, 0.6562, 0.9765, 0.6562, 0.9765, 0.6875, 0.9765, 0.6875, 0.986, 0.6562, 0.986, 0.6562, 0.986, 0.6875, 0.986, 0.6875, 1.0, 0.6563, 1.0, 0.4488, 0.1172, 0.4709, 0.1585, 0.3303, 0.2167, 0.3223, 0.2017, 0.3223, 0.2017, 0.3303, 0.2167, 0.2671, 0.2429, 0.2654, 0.2397, 0.6563, 0.534, 0.625, 0.534, 0.625, 0.5235, 0.6562, 0.5235, 0.6562, 0.5235, 0.625, 0.5235, 0.625, 0.514, 0.6562, 0.514, 0.6562, 0.514, 0.625, 0.514, 0.625, 0.5, 0.6562, 0.5, 0.9488, 0.1172, 0.9191, 0.08091, 0.8115, 0.1885, 0.8223, 0.2017, 0.8223, 0.2017, 0.8115, 0.1885, 0.7631, 0.2369, 0.7654, 0.2397, 0.625, 0.966, 0.6563, 0.966, 0.6562, 0.9765, 0.625, 0.9765, 0.625, 0.9765, 0.6562, 0.9765, 0.6562, 0.986, 0.625, 0.986, 0.625, 0.986, 0.6562, 0.986, 0.6563, 1.0, 0.625, 1.0, 0.4191, 0.08091, 0.4488, 0.1172, 0.3223, 0.2017, 0.3115, 0.1885, 0.3115, 0.1885, 0.3223, 0.2017, 0.2654, 0.2397, 0.2631, 0.2369, 0.625, 0.534, 0.5938, 0.534, 0.5938, 0.5235, 0.625, 0.5235, 0.625, 0.5235, 0.5938, 0.5235, 0.5937, 0.514, 0.625, 0.514, 0.625, 0.514, 0.5937, 0.514, 0.5938, 0.5, 0.625, 0.5, 0.9191, 0.08091, 0.8828, 0.05118, 0.7983, 0.1777, 0.8115, 0.1885, 0.8115, 0.1885, 0.7983, 0.1777, 0.7603, 0.2346, 0.7631, 0.2369, 0.5938, 0.966, 0.625, 0.966, 0.625, 0.9765, 0.5938, 0.9765, 0.5938, 0.9765, 0.625, 0.9765, 0.625, 0.986, 0.5938, 0.986, 0.5938, 0.986, 0.625, 0.986, 0.625, 1.0, 0.5938, 1.0, 0.3828, 0.05118, 0.4191, 0.08091, 0.3115, 0.1885, 0.2983, 0.1777, 0.2983, 0.1777, 0.3115, 0.1885, 0.2631, 0.2369, 0.2603, 0.2346, 0.5938, 0.534, 0.5625, 0.534, 0.5625, 0.5235, 0.5938, 0.5235, 0.5938, 0.5235, 0.5625, 0.5235, 0.5625, 0.514, 0.5937, 0.514, 0.5937, 0.514, 0.5625, 0.514, 0.5625, 0.5, 0.5938, 0.5, 0.8828, 0.05118, 0.8415, 0.02908, 0.7833, 0.1697, 0.7983, 0.1777, 0.7983, 0.1777, 0.7833, 0.1697, 0.7571, 0.2329, 0.7603, 0.2346, 0.5625, 0.966, 0.5938, 0.966, 0.5938, 0.9765, 0.5625, 0.9765, 0.5625, 0.9765, 0.5938, 0.9765, 0.5938, 0.986, 0.5625, 0.986, 0.5625, 0.986, 0.5938, 0.986, 0.5938, 1.0, 0.5625, 1.0, 0.3415, 0.02908, 0.3828, 0.05118, 0.2983, 0.1777, 0.2833, 0.1697, 0.2833, 0.1697, 0.2983, 0.1777, 0.2603, 0.2346, 0.2571, 0.2329, 0.5625, 0.534, 0.5312, 0.534, 0.5312, 0.5235, 0.5625, 0.5235, 0.5625, 0.5235, 0.5312, 0.5235, 0.5312, 0.514, 0.5625, 0.514, 0.5625, 0.514, 0.5312, 0.514, 0.5312, 0.5, 0.5625, 0.5, 0.8415, 0.02908, 0.7967, 0.01547, 0.767, 0.1647, 0.7833, 0.1697, 0.7833, 0.1697, 0.767, 0.1647, 0.7536, 0.2318, 0.7571, 0.2329, 0.5312, 0.966, 0.5625, 0.966, 0.5625, 0.9765, 0.5312, 0.9765, 0.5312, 0.9765, 0.5625, 0.9765, 0.5625, 0.986, 0.5312, 0.986, 0.5312, 0.986, 0.5625, 0.986, 0.5625, 1.0, 0.5312, 1.0, 0.2967, 0.01547, 0.3415, 0.02908, 0.2833, 0.1697, 0.267, 0.1647, 0.267, 0.1647, 0.2833, 0.1697, 0.2571, 0.2329, 0.2536, 0.2318, 0.5312, 0.534, 0.5, 0.534, 0.5, 0.5235, 0.5312, 0.5235, 0.5312, 0.5235, 0.5, 0.5235, 0.5, 0.514, 0.5312, 0.514, 0.5312, 0.514, 0.5, 0.514, 0.5, 0.5, 0.5312, 0.5, 0.7967, 0.01547, 0.75, 0.01088, 0.75, 0.163, 0.767, 0.1647, 0.767, 0.1647, 0.75, 0.163, 0.75, 0.2315, 0.7536, 0.2318, 0.5, 0.966, 0.5312, 0.966, 0.5312, 0.9765, 0.5, 0.9765, 0.5, 0.9765, 0.5312, 0.9765, 0.5312, 0.986, 0.5, 0.986, 0.5, 0.986, 0.5312, 0.986, 0.5312, 1.0, 0.5, 1.0, 0.25, 0.01088, 0.2967, 0.01547, 0.267, 0.1647, 0.25, 0.163, 0.25, 0.163, 0.267, 0.1647, 0.2536, 0.2318, 0.25, 0.2315, 0.5, 0.534, 0.4688, 0.534, 0.4687, 0.5235, 0.5, 0.5235, 0.5, 0.5235, 0.4687, 0.5235, 0.4688, 0.514, 0.5, 0.514, 0.5, 0.514, 0.4688, 0.514, 0.4688, 0.5, 0.5, 0.5, 0.75, 0.01088, 0.7033, 0.01547, 0.733, 0.1647, 0.75, 0.163, 0.75, 0.163, 0.733, 0.1647, 0.7464, 0.2318, 0.75, 0.2315, 0.4688, 0.966, 0.5, 0.966, 0.5, 0.9765, 0.4688, 0.9765, 0.4688, 0.9765, 0.5, 0.9765, 0.5, 0.986, 0.4688, 0.986, 0.4688, 0.986, 0.5, 0.986, 0.5, 1.0, 0.4688, 1.0, 0.2033, 0.01547, 0.25, 0.01088, 0.25, 0.163, 0.233, 0.1647, 0.233, 0.1647, 0.25, 0.163, 0.25, 0.2315, 0.2464, 0.2318, 0.4688, 0.534, 0.4375, 0.534, 0.4375, 0.5235, 0.4687, 0.5235, 0.4687, 0.5235, 0.4375, 0.5235, 0.4375, 0.514, 0.4688, 0.514, 0.4688, 0.514, 0.4375, 0.514, 0.4375, 0.5, 0.4688, 0.5, 0.7033, 0.01547, 0.6585, 0.02908, 0.7167, 0.1697, 0.733, 0.1647, 0.733, 0.1647, 0.7167, 0.1697, 0.7429, 0.2329, 0.7464, 0.2318, 0.4375, 0.966, 0.4688, 0.966, 0.4688, 0.9765, 0.4375, 0.9765, 0.4375, 0.9765, 0.4688, 0.9765, 0.4688, 0.986, 0.4375, 0.986, 0.4375, 0.986, 0.4688, 0.986, 0.4688, 1.0, 0.4375, 1.0, 0.1585, 0.02908, 0.2033, 0.01547, 0.233, 0.1647, 0.2167, 0.1697, 0.2167, 0.1697, 0.233, 0.1647, 0.2464, 0.2318, 0.2429, 0.2329, 0.4375, 0.534, 0.4063, 0.534, 0.4062, 0.5235, 0.4375, 0.5235, 0.4375, 0.5235, 0.4062, 0.5235, 0.4063, 0.514, 0.4375, 0.514, 0.4375, 0.514, 0.4063, 0.514, 0.4062, 0.5, 0.4375, 0.5, 0.6585, 0.02908, 0.6172, 0.05118, 0.7017, 0.1777, 0.7167, 0.1697, 0.7167, 0.1697, 0.7017, 0.1777, 0.7397, 0.2346, 0.7429, 0.2329, 0.4062, 0.966, 0.4375, 0.966, 0.4375, 0.9765, 0.4063, 0.9765, 0.4063, 0.9765, 0.4375, 0.9765, 0.4375, 0.986, 0.4063, 0.986, 0.4063, 0.986, 0.4375, 0.986, 0.4375, 1.0, 0.4062, 1.0, 0.1172, 0.05118, 0.1585, 0.02908, 0.2167, 0.1697, 0.2017, 0.1777, 0.2017, 0.1777, 0.2167, 0.1697, 0.2429, 0.2329, 0.2397, 0.2346, 0.4063, 0.534, 0.375, 0.534, 0.375, 0.5235, 0.4062, 0.5235, 0.4062, 0.5235, 0.375, 0.5235, 0.375, 0.514, 0.4063, 0.514, 0.4063, 0.514, 0.375, 0.514, 0.375, 0.5, 0.4062, 0.5, 0.6172, 0.05118, 0.5809, 0.08091, 0.6885, 0.1885, 0.7017, 0.1777, 0.7017, 0.1777, 0.6885, 0.1885, 0.7369, 0.2369, 0.7397, 0.2346, 0.375, 0.966, 0.4062, 0.966, 0.4063, 0.9765, 0.375, 0.9765, 0.375, 0.9765, 0.4063, 0.9765, 0.4063, 0.986, 0.375, 0.986, 0.375, 0.986, 0.4063, 0.986, 0.4062, 1.0, 0.375, 1.0, 0.08091, 0.08091, 0.1172, 0.05118, 0.2017, 0.1777, 0.1885, 0.1885, 0.1885, 0.1885, 0.2017, 0.1777, 0.2397, 0.2346, 0.2369, 0.2369, 0.375, 0.534, 0.3438, 0.534, 0.3438, 0.5235, 0.375, 0.5235, 0.375, 0.5235, 0.3438, 0.5235, 0.3438, 0.514, 0.375, 0.514, 0.375, 0.514, 0.3438, 0.514, 0.3438, 0.5, 0.375, 0.5, 0.5809, 0.08091, 0.5512, 0.1172, 0.6777, 0.2017, 0.6885, 0.1885, 0.6885, 0.1885, 0.6777, 0.2017, 0.7346, 0.2397, 0.7369, 0.2369, 0.3438, 0.966, 0.375, 0.966, 0.375, 0.9765, 0.3437, 0.9765, 0.3437, 0.9765, 0.375, 0.9765, 0.375, 0.986, 0.3438, 0.986, 0.3438, 0.986, 0.375, 0.986, 0.375, 1.0, 0.3437, 1.0, 0.05118, 0.1172, 0.08091, 0.08091, 0.1885, 0.1885, 0.1777, 0.2017, 0.1777, 0.2017, 0.1885, 0.1885, 0.2369, 0.2369, 0.2346, 0.2397, 0.3438, 0.534, 0.3125, 0.534, 0.3125, 0.5235, 0.3438, 0.5235, 0.3438, 0.5235, 0.3125, 0.5235, 0.3125, 0.514, 0.3438, 0.514, 0.3438, 0.514, 0.3125, 0.514, 0.3125, 0.5, 0.3438, 0.5, 0.5512, 0.1172, 0.5291, 0.1585, 0.6697, 0.2167, 0.6777, 0.2017, 0.6777, 0.2017, 0.6697, 0.2167, 0.7329, 0.2429, 0.7346, 0.2397, 0.3125, 0.966, 0.3438, 0.966, 0.3437, 0.9765, 0.3125, 0.9765, 0.3125, 0.9765, 0.3437, 0.9765, 0.3438, 0.986, 0.3125, 0.986, 0.3125, 0.986, 0.3438, 0.986, 0.3437, 1.0, 0.3125, 1.0, 0.02908, 0.1585, 0.05118, 0.1172, 0.1777, 0.2017, 0.1697, 0.2167, 0.1697, 0.2167, 0.1777, 0.2017, 0.2346, 0.2397, 0.2329, 0.2429, 0.3125, 0.534, 0.2812, 0.534, 0.2813, 0.5235, 0.3125, 0.5235, 0.3125, 0.5235, 0.2813, 0.5235, 0.2812, 0.514, 0.3125, 0.514, 0.3125, 0.514, 0.2812, 0.514, 0.2812, 0.5, 0.3125, 0.5, 0.5291, 0.1585, 0.5155, 0.2033, 0.6647, 0.233, 0.6697, 0.2167, 0.6697, 0.2167, 0.6647, 0.233, 0.7318, 0.2464, 0.7329, 0.2429, 0.2812, 0.966, 0.3125, 0.966, 0.3125, 0.9765, 0.2813, 0.9765, 0.2813, 0.9765, 0.3125, 0.9765, 0.3125, 0.986, 0.2813, 0.986, 0.2813, 0.986, 0.3125, 0.986, 0.3125, 1.0, 0.2813, 1.0, 0.01547, 0.2033, 0.02908, 0.1585, 0.1697, 0.2167, 0.1647, 0.233, 0.1647, 0.233, 0.1697, 0.2167, 0.2329, 0.2429, 0.2318, 0.2464, 0.2812, 0.534, 0.25, 0.534, 0.25, 0.5235, 0.2813, 0.5235, 0.2813, 0.5235, 0.25, 0.5235, 0.25, 0.514, 0.2812, 0.514, 0.2812, 0.514, 0.25, 0.514, 0.25, 0.5, 0.2812, 0.5, 0.5155, 0.2033, 0.5109, 0.25, 0.663, 0.25, 0.6647, 0.233, 0.6647, 0.233, 0.663, 0.25, 0.7315, 0.25, 0.7318, 0.2464, 0.25, 0.966, 0.2812, 0.966, 0.2813, 0.9765, 0.25, 0.9765, 0.25, 0.9765, 0.2813, 0.9765, 0.2813, 0.986, 0.25, 0.986, 0.25, 0.986, 0.2813, 0.986, 0.2813, 1.0, 0.25, 1.0, 0.01088, 0.25, 0.01547, 0.2033, 0.1647, 0.233, 0.163, 0.25, 0.163, 0.25, 0.1647, 0.233, 0.2318, 0.2464, 0.2315, 0.25, 0.25, 0.534, 0.2188, 0.534, 0.2188, 0.5235, 0.25, 0.5235, 0.25, 0.5235, 0.2188, 0.5235, 0.2187, 0.514, 0.25, 0.514, 0.25, 0.514, 0.2187, 0.514, 0.2188, 0.5, 0.25, 0.5, 0.5109, 0.25, 0.5155, 0.2967, 0.6647, 0.267, 0.663, 0.25, 0.663, 0.25, 0.6647, 0.267, 0.7318, 0.2536, 0.7315, 0.25, 0.2187, 0.966, 0.25, 0.966, 0.25, 0.9765, 0.2187, 0.9765, 0.2187, 0.9765, 0.25, 0.9765, 0.25, 0.986, 0.2188, 0.986, 0.2188, 0.986, 0.25, 0.986, 0.25, 1.0, 0.2188, 1.0, 0.01547, 0.2967, 0.01088, 0.25, 0.163, 0.25, 0.1647, 0.267, 0.1647, 0.267, 0.163, 0.25, 0.2315, 0.25, 0.2318, 0.2536, 0.2188, 0.534, 0.1875, 0.534, 0.1875, 0.5235, 0.2188, 0.5235, 0.2188, 0.5235, 0.1875, 0.5235, 0.1875, 0.514, 0.2187, 0.514, 0.2187, 0.514, 0.1875, 0.514, 0.1875, 0.5, 0.2188, 0.5, 0.5155, 0.2967, 0.5291, 0.3415, 0.6697, 0.2833, 0.6647, 0.267, 0.6647, 0.267, 0.6697, 0.2833, 0.7329, 0.2571, 0.7318, 0.2536, 0.1875, 0.966, 0.2187, 0.966, 0.2187, 0.9765, 0.1875, 0.9765, 0.1875, 0.9765, 0.2187, 0.9765, 0.2188, 0.986, 0.1875, 0.986, 0.1875, 0.986, 0.2188, 0.986, 0.2188, 1.0, 0.1875, 1.0, 0.02908, 0.3415, 0.01547, 0.2967, 0.1647, 0.267, 0.1697, 0.2833, 0.1697, 0.2833, 0.1647, 0.267, 0.2318, 0.2536, 0.2329, 0.2571, 0.1875, 0.534, 0.1562, 0.534, 0.1563, 0.5235, 0.1875, 0.5235, 0.1875, 0.5235, 0.1563, 0.5235, 0.1563, 0.514, 0.1875, 0.514, 0.1875, 0.514, 0.1563, 0.514, 0.1562, 0.5, 0.1875, 0.5, 0.5291, 0.3415, 0.5512, 0.3828, 0.6777, 0.2983, 0.6697, 0.2833, 0.6697, 0.2833, 0.6777, 0.2983, 0.7346, 0.2603, 0.7329, 0.2571, 0.1562, 0.966, 0.1875, 0.966, 0.1875, 0.9765, 0.1562, 0.9765, 0.1562, 0.9765, 0.1875, 0.9765, 0.1875, 0.986, 0.1563, 0.986, 0.1563, 0.986, 0.1875, 0.986, 0.1875, 1.0, 0.1562, 1.0, 0.05118, 0.3828, 0.02908, 0.3415, 0.1697, 0.2833, 0.1777, 0.2983, 0.1777, 0.2983, 0.1697, 0.2833, 0.2329, 0.2571, 0.2346, 0.2603, 0.1562, 0.534, 0.125, 0.534, 0.125, 0.5235, 0.1563, 0.5235, 0.1563, 0.5235, 0.125, 0.5235, 0.125, 0.514, 0.1563, 0.514, 0.1563, 0.514, 0.125, 0.514, 0.125, 0.5, 0.1562, 0.5, 0.5512, 0.3828, 0.5809, 0.4191, 0.6885, 0.3115, 0.6777, 0.2983, 0.6777, 0.2983, 0.6885, 0.3115, 0.7369, 0.2631, 0.7346, 0.2603, 0.125, 0.966, 0.1562, 0.966, 0.1562, 0.9765, 0.125, 0.9765, 0.125, 0.9765, 0.1562, 0.9765, 0.1563, 0.986, 0.125, 0.986, 0.125, 0.986, 0.1563, 0.986, 0.1562, 1.0, 0.125, 1.0, 0.08091, 0.4191, 0.05118, 0.3828, 0.1777, 0.2983, 0.1885, 0.3115, 0.1885, 0.3115, 0.1777, 0.2983, 0.2346, 0.2603, 0.2369, 0.2631, 0.125, 0.534, 0.09375, 0.534, 0.09375, 0.5235, 0.125, 0.5235, 0.125, 0.5235, 0.09375, 0.5235, 0.09375, 0.514, 0.125, 0.514, 0.125, 0.514, 0.09375, 0.514, 0.09375, 0.5, 0.125, 0.5, 0.5809, 0.4191, 0.6172, 0.4488, 0.7017, 0.3223, 0.6885, 0.3115, 0.6885, 0.3115, 0.7017, 0.3223, 0.7397, 0.2654, 0.7369, 0.2631, 0.09375, 0.966, 0.125, 0.966, 0.125, 0.9765, 0.09375, 0.9765, 0.09375, 0.9765, 0.125, 0.9765, 0.125, 0.986, 0.09375, 0.986, 0.09375, 0.986, 0.125, 0.986, 0.125, 1.0, 0.09375, 1.0, 0.1172, 0.4488, 0.08091, 0.4191, 0.1885, 0.3115, 0.2017, 0.3223, 0.2017, 0.3223, 0.1885, 0.3115, 0.2369, 0.2631, 0.2397, 0.2654, 0.09375, 0.534, 0.0625, 0.534, 0.0625, 0.5235, 0.09375, 0.5235, 0.09375, 0.5235, 0.0625, 0.5235, 0.0625, 0.514, 0.09375, 0.514, 0.09375, 0.514, 0.0625, 0.514, 0.0625, 0.5, 0.09375, 0.5, 0.6172, 0.4488, 0.6585, 0.4709, 0.7167, 0.3303, 0.7017, 0.3223, 0.7017, 0.3223, 0.7167, 0.3303, 0.7429, 0.2671, 0.7397, 0.2654, 0.0625, 0.966, 0.09375, 0.966, 0.09375, 0.9765, 0.0625, 0.9765, 0.0625, 0.9765, 0.09375, 0.9765, 0.09375, 0.986, 0.0625, 0.986, 0.0625, 0.986, 0.09375, 0.986, 0.09375, 1.0, 0.0625, 1.0, 0.1585, 0.4709, 0.1172, 0.4488, 0.2017, 0.3223, 0.2167, 0.3303, 0.2167, 0.3303, 0.2017, 0.3223, 0.2397, 0.2654, 0.2429, 0.2671, 0.0625, 0.534, 0.03125, 0.534, 0.03125, 0.5235, 0.0625, 0.5235, 0.0625, 0.5235, 0.03125, 0.5235, 0.03125, 0.514, 0.0625, 0.514, 0.0625, 0.514, 0.03125, 0.514, 0.03125, 0.5, 0.0625, 0.5, 0.6585, 0.4709, 0.7033, 0.4845, 0.733, 0.3353, 0.7167, 0.3303, 0.7167, 0.3303, 0.733, 0.3353, 0.7464, 0.2682, 0.7429, 0.2671, 0.03125, 0.966, 0.0625, 0.966, 0.0625, 0.9765, 0.03125, 0.9765, 0.03125, 0.9765, 0.0625, 0.9765, 0.0625, 0.986, 0.03125, 0.986, 0.03125, 0.986, 0.0625, 0.986, 0.0625, 1.0, 0.03125, 1.0, 0.2033, 0.4845, 0.1585, 0.4709, 0.2167, 0.3303, 0.233, 0.3353, 0.233, 0.3353, 0.2167, 0.3303, 0.2429, 0.2671, 0.2464, 0.2682, 0.03125, 0.534, 0.0, 0.534, 0.0007057, 0.5235, 0.03125, 0.5235, 0.03125, 0.5235, 0.0007057, 0.5235, 0.002754, 0.514, 0.03125, 0.514, 0.03125, 0.514, 0.002754, 0.514, 0.005944, 0.5, 0.03125, 0.5, 0.7033, 0.4845, 0.75, 0.4891, 0.75, 0.337, 0.733, 0.3353, 0.733, 0.3353, 0.75, 0.337, 0.75, 0.2685, 0.7464, 0.2682, 0.0, 0.966, 0.03125, 0.966, 0.03125, 0.9765, 0.0007057, 0.9765, 0.0007057, 0.9765, 0.03125, 0.9765, 0.03125, 0.986, 0.002754, 0.986, 0.002754, 0.986, 0.03125, 0.986, 0.03125, 1.0, 0.005944, 1.0, 0.25, 0.4891, 0.2033, 0.4845, 0.233, 0.3353, 0.25, 0.337, 0.25, 0.337, 0.233, 0.3353, 0.2464, 0.2682, 0.25, 0.2685, 0.75, 0.2685, 0.7536, 0.2682, 0.7571, 0.2671, 0.7603, 0.2654, 0.7631, 0.2631, 0.7654, 0.2603, 0.7671, 0.2571, 0.7682, 0.2536, 0.7685, 0.25, 0.7682, 0.2464, 0.7671, 0.2429, 0.7654, 0.2397, 0.7631, 0.2369, 0.7603, 0.2346, 0.7571, 0.2329, 0.7536, 0.2318, 0.75, 0.2315, 0.7464, 0.2318, 0.7429, 0.2329, 0.7397, 0.2346, 0.7369, 0.2369, 0.7346, 0.2397, 0.7329, 0.2429, 0.7318, 0.2464, 0.7315, 0.25, 0.7318, 0.2536, 0.7329, 0.2571, 0.7346, 0.2603, 0.7369, 0.2631, 0.7397, 0.2654, 0.7429, 0.2671, 0.7464, 0.2682, 1.0, 0.534, 1.0, 0.966, 0.9688, 0.966, 0.9688, 0.534, 0.03125, 0.534, 0.03125, 0.966, 0.0, 0.966, 0.0, 0.534, 0.2536, 0.2682, 0.25, 0.2685, 0.2464, 0.2682, 0.2429, 0.2671, 0.2397, 0.2654, 0.2369, 0.2631, 0.2346, 0.2603, 0.2329, 0.2571, 0.2318, 0.2536, 0.2315, 0.25, 0.2318, 0.2464, 0.2329, 0.2429, 0.2346, 0.2397, 0.2369, 0.2369, 0.2397, 0.2346, 0.2429, 0.2329, 0.2464, 0.2318, 0.25, 0.2315, 0.2536, 0.2318, 0.2571, 0.2329, 0.2603, 0.2346, 0.2631, 0.2369, 0.2654, 0.2397, 0.2671, 0.2429, 0.2682, 0.2464, 0.2685, 0.25, 0.2682, 0.2536, 0.2671, 0.2571, 0.2654, 0.2603, 0.2631, 0.2631, 0.2603, 0.2654, 0.2571, 0.2671, 0.9688, 0.534, 0.9688, 0.966, 0.9375, 0.966, 0.9375, 0.534, 0.9375, 0.534, 0.9375, 0.966, 0.9063, 0.966, 0.9062, 0.534, 0.9062, 0.534, 0.9063, 0.966, 0.875, 0.966, 0.875, 0.534, 0.875, 0.534, 0.875, 0.966, 0.8438, 0.966, 0.8438, 0.534, 0.8438, 0.534, 0.8438, 0.966, 0.8125, 0.966, 0.8125, 0.534, 0.8125, 0.534, 0.8125, 0.966, 0.7812, 0.966, 0.7812, 0.534, 0.7812, 0.534, 0.7812, 0.966, 0.75, 0.966, 0.75, 0.534, 0.75, 0.534, 0.75, 0.966, 0.7188, 0.966, 0.7188, 0.534, 0.7188, 0.534, 0.7188, 0.966, 0.6875, 0.966, 0.6875, 0.534, 0.6875, 0.534, 0.6875, 0.966, 0.6563, 0.966, 0.6563, 0.534, 0.6563, 0.534, 0.6563, 0.966, 0.625, 0.966, 0.625, 0.534, 0.625, 0.534, 0.625, 0.966, 0.5938, 0.966, 0.5938, 0.534, 0.5938, 0.534, 0.5938, 0.966, 0.5625, 0.966, 0.5625, 0.534, 0.5625, 0.534, 0.5625, 0.966, 0.5312, 0.966, 0.5312, 0.534, 0.5312, 0.534, 0.5312, 0.966, 0.5, 0.966, 0.5, 0.534, 0.5, 0.534, 0.5, 0.966, 0.4688, 0.966, 0.4688, 0.534, 0.4688, 0.534, 0.4688, 0.966, 0.4375, 0.966, 0.4375, 0.534, 0.4375, 0.534, 0.4375, 0.966, 0.4062, 0.966, 0.4063, 0.534, 0.4063, 0.534, 0.4062, 0.966, 0.375, 0.966, 0.375, 0.534, 0.375, 0.534, 0.375, 0.966, 0.3438, 0.966, 0.3438, 0.534, 0.3438, 0.534, 0.3438, 0.966, 0.3125, 0.966, 0.3125, 0.534, 0.3125, 0.534, 0.3125, 0.966, 0.2812, 0.966, 0.2812, 0.534, 0.2812, 0.534, 0.2812, 0.966, 0.25, 0.966, 0.25, 0.534, 0.25, 0.534, 0.25, 0.966, 0.2187, 0.966, 0.2188, 0.534, 0.2188, 0.534, 0.2187, 0.966, 0.1875, 0.966, 0.1875, 0.534, 0.1875, 0.534, 0.1875, 0.966, 0.1562, 0.966, 0.1562, 0.534, 0.1562, 0.534, 0.1562, 0.966, 0.125, 0.966, 0.125, 0.534, 0.125, 0.534, 0.125, 0.966, 0.09375, 0.966, 0.09375, 0.534, 0.09375, 0.534, 0.09375, 0.966, 0.0625, 0.966, 0.0625, 0.534, 0.0625, 0.534, 0.0625, 0.966, 0.03125, 0.966, 0.03125, 0.534])
me_cylinder.materials.append(mat_material_001)
me_cylinder.update()

# ---- objects
ob_cylinder = bpy.data.objects.new('Cylinder', me_cylinder)

# ---- transforms, parenting, visibility, modifiers, constraints
ob_cylinder.location = (0.0, 0.0, 0.0)
_m = ob_cylinder.modifiers.new('Smooth by Angle', 'NODES')
_m.node_group = ng_smooth_by_angle
_m.use_pin_to_last = True
_m.show_group_selector = False

# ---- collection membership
col_collection.objects.link(ob_cylinder)

# ---- scene / render settings (as saved in the file)
scene.frame_start = 1; scene.frame_end = 250; scene.frame_set(1)
scene.render.engine = 'BLENDER_EEVEE_NEXT'
bpy.context.view_layer.update()

# ---- added for rendering (the .blend has no active camera and no usable light): camera, sun
cam_auto = bpy.data.cameras.new('AutoCamera')
cam_auto.lens = 50.0
cam_auto.sensor_width = 36.0
cam_auto.clip_end = 1000.0
ob_auto_camera = bpy.data.objects.new('AutoCamera', cam_auto)
scene.collection.objects.link(ob_auto_camera)
ob_auto_camera.location = (6.84549, -8.21458, 5.47639)
ob_auto_camera.rotation_euler = (1.09748, -7.21219e-08, 0.694738)
scene.camera = ob_auto_camera
light_auto_sun = bpy.data.lights.new('AutoSun', 'SUN')
light_auto_sun.energy = 3.0
light_auto_sun.angle = 0.0523599
ob_auto_sun = bpy.data.objects.new('AutoSun', light_auto_sun)
scene.collection.objects.link(ob_auto_sun)
ob_auto_sun.rotation_euler = (0.872665, 0.174533, 0.523599)
bpy.context.view_layer.update()
